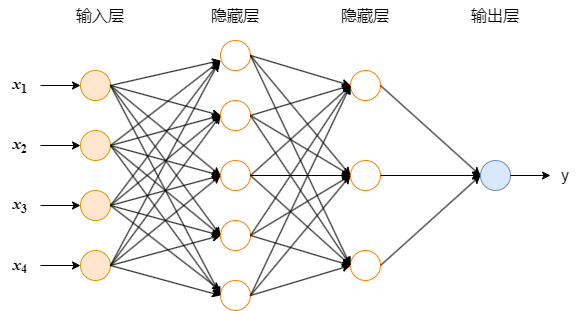

The diagram above was exported from draw.io. Its source (the exported page's mxGraphModel, read from the mxfile embedded in the PNG):
<mxGraphModel dx="786" dy="866" grid="1" gridSize="10" guides="1" tooltips="1" connect="1" arrows="1" fold="1" page="1" pageScale="1" pageWidth="827" pageHeight="1169" math="0" shadow="0">
  <root>
    <mxCell id="0" />
    <mxCell id="1" parent="0" />
    <mxCell id="6epdSU2XaoRqhsCJbWuY-1" value="" style="ellipse;whiteSpace=wrap;html=1;aspect=fixed;fillColor=#ffe6cc;strokeColor=#d79b00;" vertex="1" parent="1">
      <mxGeometry x="80" y="170" width="30" height="30" as="geometry" />
    </mxCell>
    <mxCell id="6epdSU2XaoRqhsCJbWuY-2" value="" style="ellipse;whiteSpace=wrap;html=1;aspect=fixed;fillColor=#ffe6cc;strokeColor=#d79b00;" vertex="1" parent="1">
      <mxGeometry x="80" y="230" width="30" height="30" as="geometry" />
    </mxCell>
    <mxCell id="6epdSU2XaoRqhsCJbWuY-3" value="" style="ellipse;whiteSpace=wrap;html=1;aspect=fixed;fillColor=#ffe6cc;strokeColor=#d79b00;" vertex="1" parent="1">
      <mxGeometry x="80" y="290" width="30" height="30" as="geometry" />
    </mxCell>
    <mxCell id="6epdSU2XaoRqhsCJbWuY-4" value="" style="ellipse;whiteSpace=wrap;html=1;aspect=fixed;fillColor=#ffe6cc;strokeColor=#d79b00;" vertex="1" parent="1">
      <mxGeometry x="80" y="350" width="30" height="30" as="geometry" />
    </mxCell>
    <mxCell id="6epdSU2XaoRqhsCJbWuY-5" value="" style="ellipse;whiteSpace=wrap;html=1;aspect=fixed;strokeColor=#FF8000;" vertex="1" parent="1">
      <mxGeometry x="220" y="260" width="30" height="30" as="geometry" />
    </mxCell>
    <mxCell id="6epdSU2XaoRqhsCJbWuY-6" value="" style="ellipse;whiteSpace=wrap;html=1;aspect=fixed;strokeColor=#FF8000;" vertex="1" parent="1">
      <mxGeometry x="220" y="200" width="30" height="30" as="geometry" />
    </mxCell>
    <mxCell id="6epdSU2XaoRqhsCJbWuY-7" value="" style="ellipse;whiteSpace=wrap;html=1;aspect=fixed;strokeColor=#FF8000;" vertex="1" parent="1">
      <mxGeometry x="220" y="320" width="30" height="30" as="geometry" />
    </mxCell>
    <mxCell id="6epdSU2XaoRqhsCJbWuY-8" value="" style="ellipse;whiteSpace=wrap;html=1;aspect=fixed;strokeColor=#FF8000;" vertex="1" parent="1">
      <mxGeometry x="220" y="380" width="30" height="30" as="geometry" />
    </mxCell>
    <mxCell id="6epdSU2XaoRqhsCJbWuY-9" value="" style="ellipse;whiteSpace=wrap;html=1;aspect=fixed;strokeColor=#FF8000;" vertex="1" parent="1">
      <mxGeometry x="220" y="140" width="30" height="30" as="geometry" />
    </mxCell>
    <mxCell id="6epdSU2XaoRqhsCJbWuY-10" value="" style="ellipse;whiteSpace=wrap;html=1;aspect=fixed;strokeColor=#FF8000;" vertex="1" parent="1">
      <mxGeometry x="350" y="170" width="30" height="30" as="geometry" />
    </mxCell>
    <mxCell id="6epdSU2XaoRqhsCJbWuY-11" value="" style="ellipse;whiteSpace=wrap;html=1;aspect=fixed;strokeColor=#FF8000;" vertex="1" parent="1">
      <mxGeometry x="350" y="260" width="30" height="30" as="geometry" />
    </mxCell>
    <mxCell id="6epdSU2XaoRqhsCJbWuY-12" value="" style="ellipse;whiteSpace=wrap;html=1;aspect=fixed;strokeColor=#FF8000;" vertex="1" parent="1">
      <mxGeometry x="350" y="350" width="30" height="30" as="geometry" />
    </mxCell>
    <mxCell id="6epdSU2XaoRqhsCJbWuY-13" value="" style="ellipse;whiteSpace=wrap;html=1;aspect=fixed;fillColor=#dae8fc;strokeColor=#6c8ebf;" vertex="1" parent="1">
      <mxGeometry x="480" y="260" width="30" height="30" as="geometry" />
    </mxCell>
    <mxCell id="6epdSU2XaoRqhsCJbWuY-19" value="" style="endArrow=classic;html=1;rounded=0;exitX=1;exitY=0.5;exitDx=0;exitDy=0;" edge="1" parent="1" source="6epdSU2XaoRqhsCJbWuY-1">
      <mxGeometry width="50" height="50" relative="1" as="geometry">
        <mxPoint x="130" y="190" as="sourcePoint" />
        <mxPoint x="220" y="160" as="targetPoint" />
      </mxGeometry>
    </mxCell>
    <mxCell id="6epdSU2XaoRqhsCJbWuY-20" value="" style="endArrow=classic;html=1;rounded=0;exitX=1;exitY=0.5;exitDx=0;exitDy=0;entryX=0;entryY=0.5;entryDx=0;entryDy=0;" edge="1" parent="1" source="6epdSU2XaoRqhsCJbWuY-1" target="6epdSU2XaoRqhsCJbWuY-6">
      <mxGeometry width="50" height="50" relative="1" as="geometry">
        <mxPoint x="140" y="240" as="sourcePoint" />
        <mxPoint x="190" y="190" as="targetPoint" />
        <Array as="points" />
      </mxGeometry>
    </mxCell>
    <mxCell id="6epdSU2XaoRqhsCJbWuY-21" value="" style="endArrow=classic;html=1;rounded=0;exitX=1;exitY=0.5;exitDx=0;exitDy=0;entryX=0;entryY=0.5;entryDx=0;entryDy=0;" edge="1" parent="1" source="6epdSU2XaoRqhsCJbWuY-1" target="6epdSU2XaoRqhsCJbWuY-5">
      <mxGeometry width="50" height="50" relative="1" as="geometry">
        <mxPoint x="130" y="270" as="sourcePoint" />
        <mxPoint x="180" y="220" as="targetPoint" />
      </mxGeometry>
    </mxCell>
    <mxCell id="6epdSU2XaoRqhsCJbWuY-22" value="" style="endArrow=classic;html=1;rounded=0;exitX=1;exitY=0.5;exitDx=0;exitDy=0;entryX=0;entryY=0.5;entryDx=0;entryDy=0;" edge="1" parent="1" source="6epdSU2XaoRqhsCJbWuY-1" target="6epdSU2XaoRqhsCJbWuY-7">
      <mxGeometry width="50" height="50" relative="1" as="geometry">
        <mxPoint x="120" y="390" as="sourcePoint" />
        <mxPoint x="170" y="340" as="targetPoint" />
      </mxGeometry>
    </mxCell>
    <mxCell id="6epdSU2XaoRqhsCJbWuY-23" value="" style="endArrow=classic;html=1;rounded=0;exitX=1;exitY=0.5;exitDx=0;exitDy=0;entryX=0;entryY=0.5;entryDx=0;entryDy=0;" edge="1" parent="1" source="6epdSU2XaoRqhsCJbWuY-1" target="6epdSU2XaoRqhsCJbWuY-8">
      <mxGeometry width="50" height="50" relative="1" as="geometry">
        <mxPoint x="120" y="450" as="sourcePoint" />
        <mxPoint x="170" y="400" as="targetPoint" />
      </mxGeometry>
    </mxCell>
    <mxCell id="6epdSU2XaoRqhsCJbWuY-24" value="" style="endArrow=classic;html=1;rounded=0;exitX=1;exitY=0.5;exitDx=0;exitDy=0;" edge="1" parent="1" source="6epdSU2XaoRqhsCJbWuY-2">
      <mxGeometry width="50" height="50" relative="1" as="geometry">
        <mxPoint x="140" y="240" as="sourcePoint" />
        <mxPoint x="220" y="160" as="targetPoint" />
      </mxGeometry>
    </mxCell>
    <mxCell id="6epdSU2XaoRqhsCJbWuY-25" value="" style="endArrow=classic;html=1;rounded=0;exitX=1;exitY=0.5;exitDx=0;exitDy=0;entryX=0;entryY=0.5;entryDx=0;entryDy=0;" edge="1" parent="1" source="6epdSU2XaoRqhsCJbWuY-2" target="6epdSU2XaoRqhsCJbWuY-6">
      <mxGeometry width="50" height="50" relative="1" as="geometry">
        <mxPoint x="130" y="470" as="sourcePoint" />
        <mxPoint x="180" y="420" as="targetPoint" />
      </mxGeometry>
    </mxCell>
    <mxCell id="6epdSU2XaoRqhsCJbWuY-26" value="" style="endArrow=classic;html=1;rounded=0;exitX=1;exitY=0.5;exitDx=0;exitDy=0;entryX=0;entryY=0.5;entryDx=0;entryDy=0;" edge="1" parent="1" source="6epdSU2XaoRqhsCJbWuY-2" target="6epdSU2XaoRqhsCJbWuY-5">
      <mxGeometry width="50" height="50" relative="1" as="geometry">
        <mxPoint x="160" y="520" as="sourcePoint" />
        <mxPoint x="210" y="470" as="targetPoint" />
      </mxGeometry>
    </mxCell>
    <mxCell id="6epdSU2XaoRqhsCJbWuY-27" value="" style="endArrow=classic;html=1;rounded=0;entryX=0;entryY=0.5;entryDx=0;entryDy=0;" edge="1" parent="1" target="6epdSU2XaoRqhsCJbWuY-8">
      <mxGeometry width="50" height="50" relative="1" as="geometry">
        <mxPoint x="110" y="245" as="sourcePoint" />
        <mxPoint x="220" y="485" as="targetPoint" />
      </mxGeometry>
    </mxCell>
    <mxCell id="6epdSU2XaoRqhsCJbWuY-28" value="" style="endArrow=classic;html=1;rounded=0;entryX=0;entryY=0.5;entryDx=0;entryDy=0;exitX=1;exitY=0.5;exitDx=0;exitDy=0;" edge="1" parent="1" source="6epdSU2XaoRqhsCJbWuY-2" target="6epdSU2XaoRqhsCJbWuY-7">
      <mxGeometry width="50" height="50" relative="1" as="geometry">
        <mxPoint x="120" y="250" as="sourcePoint" />
        <mxPoint x="160" y="480" as="targetPoint" />
      </mxGeometry>
    </mxCell>
    <mxCell id="6epdSU2XaoRqhsCJbWuY-29" value="" style="endArrow=classic;html=1;rounded=0;exitX=1;exitY=0.5;exitDx=0;exitDy=0;entryX=0;entryY=0.5;entryDx=0;entryDy=0;" edge="1" parent="1" source="6epdSU2XaoRqhsCJbWuY-3" target="6epdSU2XaoRqhsCJbWuY-7">
      <mxGeometry width="50" height="50" relative="1" as="geometry">
        <mxPoint x="280" y="400" as="sourcePoint" />
        <mxPoint x="330" y="350" as="targetPoint" />
      </mxGeometry>
    </mxCell>
    <mxCell id="6epdSU2XaoRqhsCJbWuY-30" value="" style="endArrow=classic;html=1;rounded=0;exitX=1;exitY=0.5;exitDx=0;exitDy=0;entryX=0;entryY=0.5;entryDx=0;entryDy=0;" edge="1" parent="1" source="6epdSU2XaoRqhsCJbWuY-3" target="6epdSU2XaoRqhsCJbWuY-6">
      <mxGeometry width="50" height="50" relative="1" as="geometry">
        <mxPoint x="200" y="510" as="sourcePoint" />
        <mxPoint x="250" y="460" as="targetPoint" />
      </mxGeometry>
    </mxCell>
    <mxCell id="6epdSU2XaoRqhsCJbWuY-31" value="" style="endArrow=classic;html=1;rounded=0;exitX=1;exitY=0.5;exitDx=0;exitDy=0;entryX=0;entryY=0.5;entryDx=0;entryDy=0;" edge="1" parent="1" source="6epdSU2XaoRqhsCJbWuY-3" target="6epdSU2XaoRqhsCJbWuY-5">
      <mxGeometry width="50" height="50" relative="1" as="geometry">
        <mxPoint x="160" y="400" as="sourcePoint" />
        <mxPoint x="230" y="480" as="targetPoint" />
      </mxGeometry>
    </mxCell>
    <mxCell id="6epdSU2XaoRqhsCJbWuY-32" value="" style="endArrow=classic;html=1;rounded=0;exitX=1;exitY=0.5;exitDx=0;exitDy=0;" edge="1" parent="1" source="6epdSU2XaoRqhsCJbWuY-3">
      <mxGeometry width="50" height="50" relative="1" as="geometry">
        <mxPoint x="100" y="500" as="sourcePoint" />
        <mxPoint x="220" y="160" as="targetPoint" />
      </mxGeometry>
    </mxCell>
    <mxCell id="6epdSU2XaoRqhsCJbWuY-33" value="" style="endArrow=classic;html=1;rounded=0;exitX=1;exitY=0.5;exitDx=0;exitDy=0;" edge="1" parent="1" source="6epdSU2XaoRqhsCJbWuY-3">
      <mxGeometry width="50" height="50" relative="1" as="geometry">
        <mxPoint x="180" y="510" as="sourcePoint" />
        <mxPoint x="220" y="390" as="targetPoint" />
      </mxGeometry>
    </mxCell>
    <mxCell id="6epdSU2XaoRqhsCJbWuY-34" value="" style="endArrow=classic;html=1;rounded=0;exitX=1;exitY=0.5;exitDx=0;exitDy=0;entryX=0;entryY=0.5;entryDx=0;entryDy=0;" edge="1" parent="1" source="6epdSU2XaoRqhsCJbWuY-4" target="6epdSU2XaoRqhsCJbWuY-8">
      <mxGeometry width="50" height="50" relative="1" as="geometry">
        <mxPoint x="230" y="520" as="sourcePoint" />
        <mxPoint x="280" y="470" as="targetPoint" />
      </mxGeometry>
    </mxCell>
    <mxCell id="6epdSU2XaoRqhsCJbWuY-35" value="" style="endArrow=classic;html=1;rounded=0;exitX=1;exitY=0.5;exitDx=0;exitDy=0;entryX=0;entryY=0.5;entryDx=0;entryDy=0;" edge="1" parent="1" source="6epdSU2XaoRqhsCJbWuY-4" target="6epdSU2XaoRqhsCJbWuY-7">
      <mxGeometry width="50" height="50" relative="1" as="geometry">
        <mxPoint x="180" y="520" as="sourcePoint" />
        <mxPoint x="230" y="470" as="targetPoint" />
      </mxGeometry>
    </mxCell>
    <mxCell id="6epdSU2XaoRqhsCJbWuY-36" value="" style="endArrow=classic;html=1;rounded=0;exitX=1;exitY=0.5;exitDx=0;exitDy=0;entryX=0;entryY=0.5;entryDx=0;entryDy=0;" edge="1" parent="1" source="6epdSU2XaoRqhsCJbWuY-4" target="6epdSU2XaoRqhsCJbWuY-5">
      <mxGeometry width="50" height="50" relative="1" as="geometry">
        <mxPoint x="160" y="530" as="sourcePoint" />
        <mxPoint x="210" y="480" as="targetPoint" />
      </mxGeometry>
    </mxCell>
    <mxCell id="6epdSU2XaoRqhsCJbWuY-37" value="" style="endArrow=classic;html=1;rounded=0;exitX=1;exitY=0.5;exitDx=0;exitDy=0;entryX=0;entryY=0.5;entryDx=0;entryDy=0;" edge="1" parent="1" source="6epdSU2XaoRqhsCJbWuY-4" target="6epdSU2XaoRqhsCJbWuY-6">
      <mxGeometry width="50" height="50" relative="1" as="geometry">
        <mxPoint x="150" y="430" as="sourcePoint" />
        <mxPoint x="210" y="430" as="targetPoint" />
      </mxGeometry>
    </mxCell>
    <mxCell id="6epdSU2XaoRqhsCJbWuY-38" value="" style="endArrow=classic;html=1;rounded=0;exitX=1;exitY=0.5;exitDx=0;exitDy=0;entryX=-0.067;entryY=0.744;entryDx=0;entryDy=0;entryPerimeter=0;" edge="1" parent="1" source="6epdSU2XaoRqhsCJbWuY-4" target="6epdSU2XaoRqhsCJbWuY-9">
      <mxGeometry width="50" height="50" relative="1" as="geometry">
        <mxPoint x="160" y="480" as="sourcePoint" />
        <mxPoint x="210" y="430" as="targetPoint" />
      </mxGeometry>
    </mxCell>
    <mxCell id="6epdSU2XaoRqhsCJbWuY-39" value="" style="endArrow=classic;html=1;rounded=0;exitX=1;exitY=0.5;exitDx=0;exitDy=0;entryX=0;entryY=0.5;entryDx=0;entryDy=0;" edge="1" parent="1" source="6epdSU2XaoRqhsCJbWuY-8" target="6epdSU2XaoRqhsCJbWuY-12">
      <mxGeometry width="50" height="50" relative="1" as="geometry">
        <mxPoint x="350" y="480" as="sourcePoint" />
        <mxPoint x="400" y="430" as="targetPoint" />
      </mxGeometry>
    </mxCell>
    <mxCell id="6epdSU2XaoRqhsCJbWuY-40" value="" style="endArrow=classic;html=1;rounded=0;exitX=1;exitY=0.5;exitDx=0;exitDy=0;entryX=0;entryY=0.5;entryDx=0;entryDy=0;" edge="1" parent="1" source="6epdSU2XaoRqhsCJbWuY-8" target="6epdSU2XaoRqhsCJbWuY-11">
      <mxGeometry width="50" height="50" relative="1" as="geometry">
        <mxPoint x="310" y="500" as="sourcePoint" />
        <mxPoint x="360" y="450" as="targetPoint" />
      </mxGeometry>
    </mxCell>
    <mxCell id="6epdSU2XaoRqhsCJbWuY-41" value="" style="endArrow=classic;html=1;rounded=0;exitX=1;exitY=0.5;exitDx=0;exitDy=0;entryX=0;entryY=0.5;entryDx=0;entryDy=0;" edge="1" parent="1" source="6epdSU2XaoRqhsCJbWuY-8" target="6epdSU2XaoRqhsCJbWuY-10">
      <mxGeometry width="50" height="50" relative="1" as="geometry">
        <mxPoint x="280" y="430" as="sourcePoint" />
        <mxPoint x="350" y="490" as="targetPoint" />
      </mxGeometry>
    </mxCell>
    <mxCell id="6epdSU2XaoRqhsCJbWuY-42" value="" style="endArrow=classic;html=1;rounded=0;exitX=1;exitY=0.5;exitDx=0;exitDy=0;entryX=0;entryY=0.5;entryDx=0;entryDy=0;" edge="1" parent="1" source="6epdSU2XaoRqhsCJbWuY-7" target="6epdSU2XaoRqhsCJbWuY-12">
      <mxGeometry width="50" height="50" relative="1" as="geometry">
        <mxPoint x="330" y="470" as="sourcePoint" />
        <mxPoint x="340" y="360" as="targetPoint" />
      </mxGeometry>
    </mxCell>
    <mxCell id="6epdSU2XaoRqhsCJbWuY-43" value="" style="endArrow=classic;html=1;rounded=0;exitX=1;exitY=0.5;exitDx=0;exitDy=0;entryX=0;entryY=0.5;entryDx=0;entryDy=0;" edge="1" parent="1" source="6epdSU2XaoRqhsCJbWuY-7" target="6epdSU2XaoRqhsCJbWuY-11">
      <mxGeometry width="50" height="50" relative="1" as="geometry">
        <mxPoint x="370" y="440" as="sourcePoint" />
        <mxPoint x="420" y="390" as="targetPoint" />
      </mxGeometry>
    </mxCell>
    <mxCell id="6epdSU2XaoRqhsCJbWuY-44" value="" style="endArrow=classic;html=1;rounded=0;exitX=1;exitY=0.5;exitDx=0;exitDy=0;entryX=0;entryY=0.5;entryDx=0;entryDy=0;" edge="1" parent="1" source="6epdSU2XaoRqhsCJbWuY-5" target="6epdSU2XaoRqhsCJbWuY-11">
      <mxGeometry width="50" height="50" relative="1" as="geometry">
        <mxPoint x="390" y="480" as="sourcePoint" />
        <mxPoint x="440" y="430" as="targetPoint" />
      </mxGeometry>
    </mxCell>
    <mxCell id="6epdSU2XaoRqhsCJbWuY-45" value="" style="endArrow=classic;html=1;rounded=0;exitX=1;exitY=0.5;exitDx=0;exitDy=0;entryX=0;entryY=0.5;entryDx=0;entryDy=0;" edge="1" parent="1" source="6epdSU2XaoRqhsCJbWuY-6" target="6epdSU2XaoRqhsCJbWuY-11">
      <mxGeometry width="50" height="50" relative="1" as="geometry">
        <mxPoint x="360" y="470" as="sourcePoint" />
        <mxPoint x="410" y="420" as="targetPoint" />
      </mxGeometry>
    </mxCell>
    <mxCell id="6epdSU2XaoRqhsCJbWuY-46" value="" style="endArrow=classic;html=1;rounded=0;exitX=1;exitY=0.5;exitDx=0;exitDy=0;entryX=0;entryY=0.5;entryDx=0;entryDy=0;" edge="1" parent="1" source="6epdSU2XaoRqhsCJbWuY-7" target="6epdSU2XaoRqhsCJbWuY-10">
      <mxGeometry width="50" height="50" relative="1" as="geometry">
        <mxPoint x="260" y="460" as="sourcePoint" />
        <mxPoint x="310" y="410" as="targetPoint" />
      </mxGeometry>
    </mxCell>
    <mxCell id="6epdSU2XaoRqhsCJbWuY-47" value="" style="endArrow=classic;html=1;rounded=0;exitX=1;exitY=0.5;exitDx=0;exitDy=0;entryX=0;entryY=0.5;entryDx=0;entryDy=0;" edge="1" parent="1" source="6epdSU2XaoRqhsCJbWuY-5" target="6epdSU2XaoRqhsCJbWuY-12">
      <mxGeometry width="50" height="50" relative="1" as="geometry">
        <mxPoint x="360" y="490" as="sourcePoint" />
        <mxPoint x="410" y="440" as="targetPoint" />
      </mxGeometry>
    </mxCell>
    <mxCell id="6epdSU2XaoRqhsCJbWuY-48" value="" style="endArrow=classic;html=1;rounded=0;exitX=1;exitY=0.5;exitDx=0;exitDy=0;entryX=0;entryY=0.5;entryDx=0;entryDy=0;" edge="1" parent="1" source="6epdSU2XaoRqhsCJbWuY-5" target="6epdSU2XaoRqhsCJbWuY-10">
      <mxGeometry width="50" height="50" relative="1" as="geometry">
        <mxPoint x="360" y="460" as="sourcePoint" />
        <mxPoint x="410" y="410" as="targetPoint" />
      </mxGeometry>
    </mxCell>
    <mxCell id="6epdSU2XaoRqhsCJbWuY-49" value="" style="endArrow=classic;html=1;rounded=0;exitX=1;exitY=0.5;exitDx=0;exitDy=0;entryX=0;entryY=0.5;entryDx=0;entryDy=0;" edge="1" parent="1" source="6epdSU2XaoRqhsCJbWuY-6" target="6epdSU2XaoRqhsCJbWuY-12">
      <mxGeometry width="50" height="50" relative="1" as="geometry">
        <mxPoint x="370" y="470" as="sourcePoint" />
        <mxPoint x="420" y="420" as="targetPoint" />
      </mxGeometry>
    </mxCell>
    <mxCell id="6epdSU2XaoRqhsCJbWuY-50" value="" style="endArrow=classic;html=1;rounded=0;exitX=1;exitY=0.5;exitDx=0;exitDy=0;entryX=0;entryY=0.5;entryDx=0;entryDy=0;" edge="1" parent="1" source="6epdSU2XaoRqhsCJbWuY-6" target="6epdSU2XaoRqhsCJbWuY-10">
      <mxGeometry width="50" height="50" relative="1" as="geometry">
        <mxPoint x="410" y="460" as="sourcePoint" />
        <mxPoint x="460" y="410" as="targetPoint" />
      </mxGeometry>
    </mxCell>
    <mxCell id="6epdSU2XaoRqhsCJbWuY-51" value="" style="endArrow=classic;html=1;rounded=0;exitX=1;exitY=0.5;exitDx=0;exitDy=0;entryX=0;entryY=0.5;entryDx=0;entryDy=0;" edge="1" parent="1" source="6epdSU2XaoRqhsCJbWuY-9" target="6epdSU2XaoRqhsCJbWuY-10">
      <mxGeometry width="50" height="50" relative="1" as="geometry">
        <mxPoint x="300" y="480" as="sourcePoint" />
        <mxPoint x="350" y="430" as="targetPoint" />
      </mxGeometry>
    </mxCell>
    <mxCell id="6epdSU2XaoRqhsCJbWuY-52" value="" style="endArrow=classic;html=1;rounded=0;exitX=1;exitY=0.5;exitDx=0;exitDy=0;entryX=0;entryY=0.5;entryDx=0;entryDy=0;" edge="1" parent="1" source="6epdSU2XaoRqhsCJbWuY-9" target="6epdSU2XaoRqhsCJbWuY-12">
      <mxGeometry width="50" height="50" relative="1" as="geometry">
        <mxPoint x="410" y="470" as="sourcePoint" />
        <mxPoint x="460" y="420" as="targetPoint" />
      </mxGeometry>
    </mxCell>
    <mxCell id="6epdSU2XaoRqhsCJbWuY-53" value="" style="endArrow=classic;html=1;rounded=0;exitX=1;exitY=0.5;exitDx=0;exitDy=0;entryX=0;entryY=0.5;entryDx=0;entryDy=0;" edge="1" parent="1" source="6epdSU2XaoRqhsCJbWuY-9" target="6epdSU2XaoRqhsCJbWuY-11">
      <mxGeometry width="50" height="50" relative="1" as="geometry">
        <mxPoint x="400" y="460" as="sourcePoint" />
        <mxPoint x="470" y="230" as="targetPoint" />
      </mxGeometry>
    </mxCell>
    <mxCell id="6epdSU2XaoRqhsCJbWuY-54" value="" style="endArrow=classic;html=1;rounded=0;exitX=1;exitY=0.5;exitDx=0;exitDy=0;entryX=0;entryY=0.5;entryDx=0;entryDy=0;" edge="1" parent="1" source="6epdSU2XaoRqhsCJbWuY-12" target="6epdSU2XaoRqhsCJbWuY-13">
      <mxGeometry width="50" height="50" relative="1" as="geometry">
        <mxPoint x="450" y="440" as="sourcePoint" />
        <mxPoint x="500" y="390" as="targetPoint" />
      </mxGeometry>
    </mxCell>
    <mxCell id="6epdSU2XaoRqhsCJbWuY-56" value="" style="endArrow=classic;html=1;rounded=0;exitX=1;exitY=0.5;exitDx=0;exitDy=0;entryX=0;entryY=0.5;entryDx=0;entryDy=0;" edge="1" parent="1" source="6epdSU2XaoRqhsCJbWuY-11" target="6epdSU2XaoRqhsCJbWuY-13">
      <mxGeometry width="50" height="50" relative="1" as="geometry">
        <mxPoint x="480" y="450" as="sourcePoint" />
        <mxPoint x="530" y="400" as="targetPoint" />
      </mxGeometry>
    </mxCell>
    <mxCell id="6epdSU2XaoRqhsCJbWuY-57" value="" style="endArrow=classic;html=1;rounded=0;exitX=1;exitY=0.5;exitDx=0;exitDy=0;entryX=0;entryY=0.5;entryDx=0;entryDy=0;" edge="1" parent="1" source="6epdSU2XaoRqhsCJbWuY-10" target="6epdSU2XaoRqhsCJbWuY-13">
      <mxGeometry width="50" height="50" relative="1" as="geometry">
        <mxPoint x="490" y="410" as="sourcePoint" />
        <mxPoint x="540" y="360" as="targetPoint" />
      </mxGeometry>
    </mxCell>
    <mxCell id="6epdSU2XaoRqhsCJbWuY-59" value="" style="endArrow=classic;html=1;rounded=0;exitX=1;exitY=0.5;exitDx=0;exitDy=0;" edge="1" parent="1" source="6epdSU2XaoRqhsCJbWuY-13">
      <mxGeometry width="50" height="50" relative="1" as="geometry">
        <mxPoint x="540" y="310" as="sourcePoint" />
        <mxPoint x="550" y="275" as="targetPoint" />
      </mxGeometry>
    </mxCell>
    <mxCell id="6epdSU2XaoRqhsCJbWuY-60" value="&lt;font style=&quot;font-size: 16px;&quot;&gt;y&lt;/font&gt;" style="text;strokeColor=none;align=center;fillColor=none;html=1;verticalAlign=middle;whiteSpace=wrap;rounded=0;" vertex="1" parent="1">
      <mxGeometry x="550" y="260" width="30" height="30" as="geometry" />
    </mxCell>
    <mxCell id="6epdSU2XaoRqhsCJbWuY-61" value="&lt;font style=&quot;font-size: 16px;&quot;&gt;输入层&lt;/font&gt;" style="text;strokeColor=none;align=center;fillColor=none;html=1;verticalAlign=middle;whiteSpace=wrap;rounded=0;" vertex="1" parent="1">
      <mxGeometry x="70" y="100" width="60" height="30" as="geometry" />
    </mxCell>
    <mxCell id="6epdSU2XaoRqhsCJbWuY-63" value="&lt;font style=&quot;font-size: 16px;&quot;&gt;隐藏层&lt;/font&gt;" style="text;strokeColor=none;align=center;fillColor=none;html=1;verticalAlign=middle;whiteSpace=wrap;rounded=0;" vertex="1" parent="1">
      <mxGeometry x="205" y="100" width="60" height="30" as="geometry" />
    </mxCell>
    <mxCell id="6epdSU2XaoRqhsCJbWuY-64" value="&lt;font style=&quot;font-size: 16px;&quot;&gt;隐藏层&lt;/font&gt;" style="text;strokeColor=none;align=center;fillColor=none;html=1;verticalAlign=middle;whiteSpace=wrap;rounded=0;" vertex="1" parent="1">
      <mxGeometry x="335" y="100" width="60" height="30" as="geometry" />
    </mxCell>
    <mxCell id="6epdSU2XaoRqhsCJbWuY-65" value="&lt;font style=&quot;font-size: 16px;&quot;&gt;输出层&lt;/font&gt;" style="text;strokeColor=none;align=center;fillColor=none;html=1;verticalAlign=middle;whiteSpace=wrap;rounded=0;" vertex="1" parent="1">
      <mxGeometry x="465" y="100" width="60" height="30" as="geometry" />
    </mxCell>
    <mxCell id="6epdSU2XaoRqhsCJbWuY-71" value="" style="edgeStyle=orthogonalEdgeStyle;rounded=0;orthogonalLoop=1;jettySize=auto;html=1;" edge="1" parent="1" source="6epdSU2XaoRqhsCJbWuY-66" target="6epdSU2XaoRqhsCJbWuY-1">
      <mxGeometry relative="1" as="geometry" />
    </mxCell>
    <mxCell id="6epdSU2XaoRqhsCJbWuY-66" value="&lt;span style=&quot;font-size: 16px;&quot;&gt;&lt;b&gt;&lt;font style=&quot;font-style: italic;&quot; face=&quot;Times New Roman&quot;&gt;x&lt;/font&gt;&lt;sub style=&quot;&quot;&gt;&lt;font style=&quot;&quot; face=&quot;Times New Roman&quot;&gt;1&lt;/font&gt;&lt;/sub&gt;&lt;/b&gt;&lt;/span&gt;" style="text;strokeColor=none;align=center;fillColor=none;html=1;verticalAlign=middle;whiteSpace=wrap;rounded=0;" vertex="1" parent="1">
      <mxGeometry y="175" width="40" height="20" as="geometry" />
    </mxCell>
    <mxCell id="6epdSU2XaoRqhsCJbWuY-76" value="" style="edgeStyle=orthogonalEdgeStyle;rounded=0;orthogonalLoop=1;jettySize=auto;html=1;" edge="1" parent="1" source="6epdSU2XaoRqhsCJbWuY-72" target="6epdSU2XaoRqhsCJbWuY-2">
      <mxGeometry relative="1" as="geometry" />
    </mxCell>
    <mxCell id="6epdSU2XaoRqhsCJbWuY-72" value="&lt;font face=&quot;Times New Roman&quot;&gt;&lt;b&gt;&lt;i style=&quot;font-size: 16px;&quot;&gt;x&lt;/i&gt;&lt;span style=&quot;font-size: 13.3333px;&quot;&gt;&lt;sub style=&quot;&quot;&gt;2&lt;/sub&gt;&lt;/span&gt;&lt;/b&gt;&lt;/font&gt;" style="text;strokeColor=none;align=center;fillColor=none;html=1;verticalAlign=middle;whiteSpace=wrap;rounded=0;" vertex="1" parent="1">
      <mxGeometry y="235" width="40" height="20" as="geometry" />
    </mxCell>
    <mxCell id="6epdSU2XaoRqhsCJbWuY-80" value="" style="edgeStyle=orthogonalEdgeStyle;rounded=0;orthogonalLoop=1;jettySize=auto;html=1;" edge="1" parent="1" source="6epdSU2XaoRqhsCJbWuY-73" target="6epdSU2XaoRqhsCJbWuY-3">
      <mxGeometry relative="1" as="geometry" />
    </mxCell>
    <mxCell id="6epdSU2XaoRqhsCJbWuY-73" value="&lt;font style=&quot;&quot; face=&quot;Times New Roman&quot;&gt;&lt;b&gt;&lt;span style=&quot;font-style: italic; font-size: 16px;&quot;&gt;x&lt;/span&gt;&lt;span style=&quot;font-size: 13.3333px;&quot;&gt;&lt;sub style=&quot;&quot;&gt;3&lt;/sub&gt;&lt;/span&gt;&lt;/b&gt;&lt;/font&gt;" style="text;strokeColor=none;align=center;fillColor=none;html=1;verticalAlign=middle;whiteSpace=wrap;rounded=0;" vertex="1" parent="1">
      <mxGeometry y="295" width="40" height="20" as="geometry" />
    </mxCell>
    <mxCell id="6epdSU2XaoRqhsCJbWuY-79" value="" style="edgeStyle=orthogonalEdgeStyle;rounded=0;orthogonalLoop=1;jettySize=auto;html=1;" edge="1" parent="1" source="6epdSU2XaoRqhsCJbWuY-78" target="6epdSU2XaoRqhsCJbWuY-4">
      <mxGeometry relative="1" as="geometry" />
    </mxCell>
    <mxCell id="6epdSU2XaoRqhsCJbWuY-78" value="&lt;b&gt;&lt;font face=&quot;Times New Roman&quot;&gt;&lt;span style=&quot;font-style: italic; font-size: 16px;&quot;&gt;x&lt;/span&gt;&lt;span style=&quot;font-size: 11.1111px;&quot;&gt;&lt;sub style=&quot;&quot;&gt;4&lt;/sub&gt;&lt;/span&gt;&lt;/font&gt;&lt;/b&gt;" style="text;strokeColor=none;align=center;fillColor=none;html=1;verticalAlign=middle;whiteSpace=wrap;rounded=0;" vertex="1" parent="1">
      <mxGeometry y="355" width="40" height="20" as="geometry" />
    </mxCell>
  </root>
</mxGraphModel>